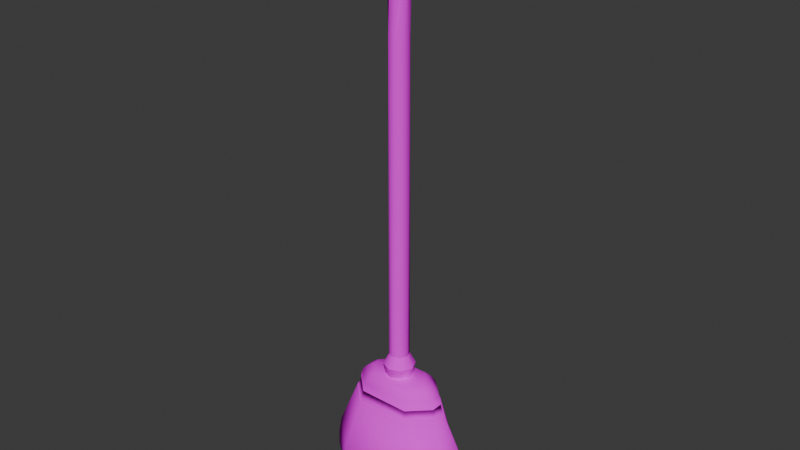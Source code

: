 # Source: mesh_broom.blend  (saved by Blender 4.2.66; exported with 4.5.12 LTS)
import bpy
from mathutils import Matrix  # noqa: F401  (used for matrix-valued properties, if any)

bpy.ops.wm.read_factory_settings(use_empty=True)
scene = bpy.context.scene
scene.name = 'Scene'

# ---- collections
col_collection = bpy.data.collections.new('Collection'); scene.collection.children.link(col_collection)

# ---- images (referenced by path relative to the original .blend; pixels are not part of the script)
import os
ASSET_DIR = os.environ.get("B2B_ASSET_DIR", "")  # directory of the original .blend (textures are referenced by path, not embedded)
HERE = os.path.dirname(os.path.abspath(__file__))  # packed textures are extracted next to this script under _unpacked/

def load_image(name, relpath, width, height, colorspace="sRGB"):
    """Load a texture the original file referenced (path relative to the .blend, or extracted next to this script)."""
    p = next((c for c in (os.path.join(HERE, relpath), os.path.join(ASSET_DIR, relpath)) if relpath and os.path.exists(c)), "")
    if p:
        img = bpy.data.images.load(p, check_existing=True)
        img.name = name
    else:  # same state as the original file: an image datablock whose file is absent (Cycles renders it pink)
        img = bpy.data.images.new(name, width, height)
        img.source = "FILE"
        img.filepath = "//" + (relpath or name)
    img.colorspace_settings.name = colorspace
    return img
img_texture_broom_1_albm_png = load_image('texture_broom_1_albm.png', 'texture_broom_1_albm.png', 1024, 1024, 'sRGB')

# ---- materials (node trees are filled in below, after node groups)
mat_material = bpy.data.materials.new('Material')
mat_material.alpha_threshold = 0.0
mat_material.roughness = 1.0
mat_material.line_color = (0.0, 0.0, 0.0, 1.0)

# ---- material node trees
mat_material.use_nodes = True; mat_material.node_tree.nodes.clear()
_N = mat_material.node_tree.nodes; _L = mat_material.node_tree.links
n0 = _N.new('ShaderNodeOutputMaterial'); n0.name = 'Material Output'; n0.location = (300, 300)
n1 = _N.new('ShaderNodeBsdfPrincipled'); n1.name = 'Principled BSDF'; n1.location = (10, 300)
n1.inputs[2].default_value = 1.0
n1.inputs[3].default_value = 1.0
n2 = _N.new('ShaderNodeTexImage'); n2.name = 'Image Texture'; n2.location = (-280, 280)
n2.image = img_texture_broom_1_albm_png
_L.new(n1.outputs[0], n0.inputs[0])
_L.new(n2.outputs[0], n1.inputs[0])
n0.is_active_output = True

# ---- world
world_world = bpy.data.worlds.new('World'); scene.world = world_world
world_world.use_nodes = True; world_world.node_tree.nodes.clear()
_N = world_world.node_tree.nodes; _L = world_world.node_tree.links
n0 = _N.new('ShaderNodeOutputWorld'); n0.name = 'World Output'; n0.location = (300, 300)
n1 = _N.new('ShaderNodeBackground'); n1.name = 'Background'; n1.location = (10, 300)
n1.inputs[0].default_value = (0.05088, 0.05088, 0.05088, 1.0)
_L.new(n1.outputs[0], n0.inputs[0])
n0.is_active_output = True
world_world.color = (0.05088, 0.05088, 0.05088)
world_world.sun_shadow_jitter_overblur = 0.0

# ---- meshes
me_cylinder = bpy.data.meshes.new('Cylinder')
me_cylinder.from_pydata([(-0.09671, -1.096e-08, -0.09671), (-0.09353, -0.02462, 2.973), (-0.06839, 0.06839, -0.09671), (-0.08354, 0.04873, 2.973), (-4.227e-09, 0.09671, -0.09671), (-0.02462, 0.09353, 2.973), (0.06839, 0.06839, -0.09671), (0.04873, 0.08354, 2.973), (0.09671, -2.503e-09, -0.09671), (0.09353, 0.02462, 2.973), (0.06839, -0.06839, -0.09671), (0.08354, -0.04873, 2.973), (4.227e-09, -0.09671, -0.09671), (0.02462, -0.09353, 2.973), (-0.06839, -0.06839, -0.09671), (-0.04873, -0.08354, 2.973), (-0.115, -0.009427, 4.017), (-0.07464, -0.08798, 4.017), (-0.08797, 0.07464, 4.017), (-0.009427, 0.115, 4.017), (0.07464, 0.08797, 4.017), (0.115, 0.009426, 4.017), (0.08797, -0.07464, 4.017), (0.009427, -0.115, 4.017), (-0.07359, -0.03652, 4.158), (-0.0166, -0.07298, 4.158), (-0.08149, 0.02133, 4.158), (-0.03569, 0.06669, 4.158), (0.037, 0.07298, 4.158), (0.09398, 0.03652, 4.158), (0.1019, -0.02133, 4.158), (0.05608, -0.06669, 4.158), (-0.1552, -8.571e-09, -0.2057), (-0.1098, 0.1098, -0.2057), (-6.786e-09, 0.1552, -0.2057), (0.1098, 0.1098, -0.2057), (0.1552, 5.001e-09, -0.2057), (0.1098, -0.1098, -0.2057), (6.786e-09, -0.1552, -0.2057), (-0.1098, -0.1098, -0.2057), (-0.122, -9.528e-09, -0.3559), (-0.08625, 0.08625, -0.3559), (-5.731e-09, 0.122, -0.3559), (0.08625, 0.08625, -0.3559), (0.122, 1.136e-09, -0.3559), (0.08625, -0.08625, -0.3559), (4.933e-09, -0.122, -0.3559), (-0.08625, -0.08625, -0.3559), (-0.4683, -1.665e-08, -0.623), (-0.4284, -1.526e-08, -0.5086), (-0.4781, -1.699e-08, -0.623), (-0.4373, -1.93e-08, -0.5086), (-0.4781, -1.699e-08, -0.623), (-0.4373, -1.93e-08, -0.5086), (-0.2906, -1.419e-08, -0.3172), (-0.538, -0.01013, -1.645), (-0.2548, -0.2956, -1.645), (0.3151, -0.2721, -1.655), (0.2978, 0.2979, -1.651), (-0.2831, 0.3058, -1.633), (-0.5369, -0.06775, -1.657), (-0.5391, 0.04749, -1.633), (0.5595, 0.04749, -1.633), (0.5595, -0.04749, -1.633), (-0.1724, 0.1533, -0.3172), (0.1928, 0.1533, -0.3172), (0.1928, -0.1533, -0.3172), (-0.1724, -0.1533, -0.3172), (-0.2906, 0.03942, -0.3172), (-0.2906, -0.03942, -0.3172), (0.311, -0.03942, -0.3172), (0.311, 0.03942, -0.3172), (-0.2435, 0.246, -0.5093), (0.2639, 0.246, -0.5093), (-0.4373, 0.05967, -0.5086), (0.4577, 0.05967, -0.5086), (0.2639, -0.246, -0.5093), (-0.2435, -0.246, -0.5093), (0.4577, -0.05967, -0.5086), (-0.4373, -0.05967, -0.5086), (0.2836, 0.2699, -0.6235), (0.4985, 0.06047, -0.623), (-0.2632, -0.2699, -0.6235), (-0.4781, -0.06047, -0.623), (-0.2632, 0.2699, -0.6235), (-0.4781, 0.06047, -0.623), (0.2836, -0.2699, -0.6235), (0.4985, -0.06047, -0.623), (-0.2632, 0.2699, -0.6235), (-0.2435, 0.246, -0.5093), (-0.4781, 0.06047, -0.623), (-0.4373, 0.05967, -0.5086), (0.2836, -0.2699, -0.6235), (0.2639, -0.246, -0.5093), (0.4985, -0.06047, -0.623), (0.4577, -0.05967, -0.5086), (0.2639, 0.246, -0.5093), (0.4577, 0.05967, -0.5086), (-0.4373, -0.05967, -0.5086), (-0.2435, -0.246, -0.5093), (0.2836, 0.2699, -0.6235), (0.4985, 0.06047, -0.623), (-0.2632, -0.2699, -0.6235), (-0.4781, -0.06047, -0.623), (-0.2577, 0.2645, -0.6235), (-0.2384, 0.2411, -0.5093), (-0.4683, 0.05926, -0.623), (-0.4284, 0.05847, -0.5086), (0.2781, -0.2645, -0.6235), (0.2588, -0.2411, -0.5093), (0.4887, -0.05926, -0.623), (0.4488, -0.05847, -0.5086), (0.2588, 0.2411, -0.5093), (0.4488, 0.05847, -0.5086), (-0.4284, -0.05847, -0.5086), (-0.2384, -0.2411, -0.5093), (0.2781, 0.2645, -0.6235), (0.4887, 0.05926, -0.623), (-0.2577, -0.2645, -0.6235), (-0.4683, -0.05926, -0.623), (-0.6765, 0.003627, -1.131), (-0.6868, -0.001148, -1.295), (-0.3762, 0.3961, -1.312), (-0.3589, 0.3858, -1.144), (0.4047, 0.3598, -1.186), (0.3984, 0.3838, -1.357), (0.418, -0.3878, -1.262), (0.4148, -0.3707, -1.105), (-0.3588, -0.3857, -1.143), (-0.3693, -0.3975, -1.303), (-0.6957, -0.1189, -1.279), (-0.6768, -0.1001, -1.118), (-0.6763, 0.1076, -1.145), (-0.6758, 0.1188, -1.309), (0.708, 0.1319, -1.297), (0.6787, 0.1392, -1.133), (0.6533, -0.1206, -1.17), (0.6943, -0.1176, -1.334), (-0.6312, -0.0085, -1.494), (-0.6709, -0.005555, -1.404), (-0.3487, 0.3588, -1.537), (-0.3801, 0.3884, -1.457), (0.3925, 0.3867, -1.413), (0.3637, 0.3681, -1.5), (0.3689, -0.3635, -1.499), (0.3938, -0.3898, -1.412), (-0.3661, -0.393, -1.412), (-0.3368, -0.3666, -1.5), (-0.6448, -0.1222, -1.501), (-0.6837, -0.133, -1.412), (-0.6585, 0.1215, -1.397), (-0.6178, 0.1032, -1.488), (0.6749, 0.09248, -1.495), (0.7105, 0.1153, -1.412), (0.7039, -0.1117, -1.412), (0.6751, -0.09257, -1.495), (-0.4106, -1.842e-08, -0.4223), (-0.3552, -1.65e-08, -0.3612), (-0.2309, 0.2306, -0.4232), (-0.2036, 0.1946, -0.3612), (0.2262, 0.1945, -0.3612), (0.2537, 0.2306, -0.4232), (0.2537, -0.2306, -0.4232), (0.2262, -0.1945, -0.3612), (-0.2036, -0.1946, -0.3612), (-0.2309, -0.2306, -0.4232), (-0.3551, 0.05201, -0.3612), (-0.4106, 0.06055, -0.4223), (-0.4106, -0.06055, -0.4223), (-0.3551, -0.05201, -0.3612), (0.3775, -0.05195, -0.361), (0.4333, -0.06055, -0.4223), (0.4333, 0.06055, -0.4223), (0.3775, 0.05195, -0.361)], [], [(0, 1, 3, 2), (2, 3, 5, 4), (4, 5, 7, 6), (6, 7, 9, 8), (8, 9, 11, 10), (10, 11, 13, 12), (15, 13, 22, 23), (12, 13, 15, 14), (14, 15, 1, 0), (4, 6, 35, 34), (17, 23, 31, 25), (5, 3, 16, 18), (11, 9, 20, 21), (1, 15, 23, 17), (3, 1, 17, 16), (7, 5, 18, 19), (13, 11, 21, 22), (9, 7, 19, 20), (24, 25, 31, 30, 29, 28, 27, 26), (22, 21, 29, 30), (20, 19, 27, 28), (18, 16, 24, 26), (23, 22, 30, 31), (21, 20, 28, 29), (19, 18, 26, 27), (16, 17, 25, 24), (38, 39, 47, 46), (10, 12, 38, 37), (6, 8, 36, 35), (12, 14, 39, 38), (2, 4, 34, 33), (8, 10, 37, 36), (14, 0, 32, 39), (0, 2, 33, 32), (36, 37, 45, 44), (34, 35, 43, 42), (32, 33, 41, 40), (39, 32, 40, 47), (37, 38, 46, 45), (35, 36, 44, 43), (33, 34, 42, 41), (122, 125, 142, 141), (54, 68, 166, 157), (151, 140, 59, 61), (79, 168, 156, 53), (148, 138, 55, 60), (98, 51, 49, 114), (90, 50, 48, 106), (79, 53, 51, 98), (85, 52, 50, 90), (119, 114, 49, 48), (154, 153, 134, 137), (133, 122, 141, 150), (129, 130, 149, 146), (60, 55, 61, 59, 58, 62, 63, 57, 56), (76, 162, 165, 77), (137, 126, 145, 154), (173, 160, 65, 71), (125, 134, 153, 142), (67, 69, 169, 164), (139, 149, 130, 121), (126, 129, 146, 145), (71, 70, 170, 173), (69, 54, 157, 169), (64, 68, 54, 69, 67, 66, 70, 71, 65), (132, 85, 84, 123), (136, 87, 86, 127), (120, 52, 85, 132), (87, 136, 135, 81), (128, 82, 83, 131), (140, 143, 58, 59), (124, 80, 81, 135), (144, 147, 56, 57), (164, 163, 66, 67), (68, 64, 159, 166), (163, 170, 70, 66), (72, 158, 161, 73), (171, 78, 75, 172), (74, 167, 158, 72), (77, 165, 168, 79), (78, 171, 162, 76), (73, 161, 172, 75), (160, 159, 64, 65), (86, 87, 94, 92), (73, 75, 97, 96), (87, 81, 101, 94), (72, 73, 96, 89), (80, 84, 88, 100), (78, 76, 93, 95), (81, 80, 100, 101), (127, 86, 82, 128), (123, 84, 80, 124), (147, 148, 60, 56), (152, 155, 63, 62), (131, 83, 52, 120), (155, 144, 57, 63), (143, 152, 62, 58), (74, 72, 89, 91), (94, 101, 117, 110), (99, 98, 114, 115), (100, 88, 104, 116), (51, 91, 107, 49), (101, 100, 116, 117), (97, 95, 111, 113), (50, 103, 119, 48), (96, 97, 113, 112), (75, 78, 95, 97), (84, 85, 90, 88), (53, 74, 91, 51), (82, 86, 92, 102), (77, 79, 98, 99), (83, 82, 102, 103), (76, 77, 99, 93), (52, 83, 103, 50), (104, 105, 112, 116), (116, 112, 113, 117), (48, 49, 107, 106), (118, 115, 114, 119), (108, 109, 115, 118), (106, 107, 105, 104), (110, 111, 109, 108), (111, 110, 117, 113), (92, 94, 110, 108), (93, 99, 115, 109), (88, 90, 106, 104), (91, 89, 105, 107), (102, 92, 108, 118), (95, 93, 109, 111), (89, 96, 112, 105), (103, 102, 118, 119), (131, 120, 121, 130), (123, 124, 125, 122), (127, 128, 129, 126), (120, 132, 133, 121), (135, 136, 137, 134), (128, 131, 130, 129), (132, 123, 122, 133), (124, 135, 134, 125), (136, 127, 126, 137), (150, 139, 121, 133), (151, 138, 139, 150), (143, 140, 141, 142), (147, 144, 145, 146), (138, 148, 149, 139), (155, 152, 153, 154), (148, 147, 146, 149), (140, 151, 150, 141), (152, 143, 142, 153), (144, 155, 154, 145), (138, 151, 61, 55), (167, 156, 157, 166), (161, 158, 159, 160), (165, 162, 163, 164), (156, 168, 169, 157), (171, 172, 173, 170), (158, 167, 166, 159), (168, 165, 164, 169), (162, 171, 170, 163), (172, 161, 160, 173), (53, 156, 167, 74)])
me_cylinder.polygons.foreach_set('use_smooth', [True] * 160)
_k = set([(0, 2), (0, 14), (2, 4), (4, 6), (6, 8), (8, 10), (10, 12), (12, 14), (32, 33), (32, 39), (33, 34), (34, 35), (35, 36), (36, 37), (37, 38), (38, 39), (40, 41), (40, 47), (41, 42), (42, 43), (43, 44), (44, 45), (45, 46), (46, 47)])
me_cylinder.attributes.new('sharp_edge', 'BOOLEAN', 'EDGE').data.foreach_set('value', [ (min(e.vertices), max(e.vertices)) in _k for e in me_cylinder.edges])
_uv = me_cylinder.uv_layers.new(name='UVMap')
_uv.uv.foreach_set('vector', [0.09716, 0.06575, 0.09161, 0.7364, 0.07633, 0.7362, 0.08101, 0.06639, 0.08101, 0.06639, 0.07633, 0.7362, 0.06102, 0.7359, 0.06469, 0.06724, 0.06469, 0.06724, 0.06102, 0.7359, 0.04571, 0.7355, 0.04835, 0.0685, 0.04835, 0.0685, 0.04571, 0.7355, 0.03064, 0.735, 0.03229, 0.06961, 0.1613, 0.0715, 0.1531, 0.7369, 0.1375, 0.7369, 0.1456, 0.06954, 0.1456, 0.06954, 0.1375, 0.7369, 0.1222, 0.7368, 0.1296, 0.0673, 0.1069, 0.7366, 0.1222, 0.7368, 0.1345, 0.9423, 0.1179, 0.9411, 0.1296, 0.0673, 0.1222, 0.7368, 0.1069, 0.7366, 0.1134, 0.06746, 0.1134, 0.06746, 0.1069, 0.7366, 0.09161, 0.7364, 0.09716, 0.06575, 0.06469, 0.06724, 0.04835, 0.0685, 0.04593, 0.04385, 0.0641, 0.04373, 0.1017, 0.9407, 0.1179, 0.9411, 0.1234, 0.9732, 0.1091, 0.9723, 0.06102, 0.7359, 0.07633, 0.7362, 0.08548, 0.9409, 0.069, 0.9417, 0.1375, 0.7369, 0.1531, 0.7369, 0.1701, 0.9477, 0.1517, 0.9443, 0.09161, 0.7364, 0.1069, 0.7366, 0.1179, 0.9411, 0.1017, 0.9407, 0.07633, 0.7362, 0.09161, 0.7364, 0.1017, 0.9407, 0.08548, 0.9409, 0.04571, 0.7355, 0.06102, 0.7359, 0.069, 0.9417, 0.05187, 0.9435, 0.1222, 0.7368, 0.1375, 0.7369, 0.1517, 0.9443, 0.1345, 0.9423, 0.03064, 0.735, 0.04571, 0.7355, 0.05187, 0.9435, 0.03352, 0.9465, 0.1962, 0.949, 0.2087, 0.949, 0.2176, 0.9579, 0.2176, 0.9704, 0.2087, 0.9793, 0.1962, 0.9793, 0.1873, 0.9704, 0.1873, 0.9579, 0.1345, 0.9423, 0.1517, 0.9443, 0.1513, 0.9781, 0.1375, 0.975, 0.03352, 0.9465, 0.05187, 0.9435, 0.06633, 0.974, 0.05256, 0.9767, 0.069, 0.9417, 0.08548, 0.9409, 0.09472, 0.9721, 0.08043, 0.9726, 0.1179, 0.9411, 0.1345, 0.9423, 0.1375, 0.975, 0.1234, 0.9732, 0.1517, 0.9443, 0.1701, 0.9477, 0.1642, 0.9833, 0.1513, 0.9781, 0.05187, 0.9435, 0.069, 0.9417, 0.08043, 0.9726, 0.06633, 0.974, 0.08548, 0.9409, 0.1017, 0.9407, 0.1091, 0.9723, 0.09472, 0.9721, 0.1314, 0.04489, 0.1145, 0.04376, 0.1147, 0.01942, 0.1317, 0.01928, 0.1456, 0.06954, 0.1296, 0.0673, 0.1314, 0.04489, 0.1493, 0.04602, 0.04835, 0.0685, 0.03229, 0.06961, 0.02467, 0.04546, 0.04593, 0.04385, 0.1296, 0.0673, 0.1134, 0.06746, 0.1145, 0.04376, 0.1314, 0.04489, 0.08101, 0.06639, 0.06469, 0.06724, 0.0641, 0.04373, 0.08114, 0.04339, 0.1613, 0.0715, 0.1456, 0.06954, 0.1493, 0.04602, 0.1701, 0.04888, 0.1134, 0.06746, 0.09716, 0.06575, 0.09777, 0.04343, 0.1145, 0.04376, 0.09716, 0.06575, 0.08101, 0.06639, 0.08114, 0.04339, 0.09777, 0.04343, 0.1701, 0.04888, 0.1493, 0.04602, 0.1495, 0.01906, 0.1681, 0.01857, 0.0641, 0.04373, 0.04593, 0.04385, 0.04605, 0.01761, 0.06412, 0.01742, 0.09777, 0.04343, 0.08114, 0.04339, 0.08175, 0.01847, 0.0983, 0.01946, 0.1145, 0.04376, 0.09777, 0.04343, 0.0983, 0.01946, 0.1147, 0.01942, 0.1493, 0.04602, 0.1314, 0.04489, 0.1317, 0.01928, 0.1495, 0.01906, 0.04593, 0.04385, 0.02467, 0.04546, 0.02848, 0.01674, 0.04605, 0.01761, 0.08114, 0.04339, 0.0641, 0.04373, 0.06412, 0.01742, 0.08175, 0.01847, 0.3035, 0.2339, 0.2903, 0.3429, 0.2861, 0.3421, 0.2841, 0.232, 0.6862, 0.4174, 0.6989, 0.4135, 0.7072, 0.4274, 0.6915, 0.4345, 0.2735, 0.1625, 0.2671, 0.2338, 0.248, 0.2388, 0.2382, 0.1599, 0.7177, 0.1411, 0.7059, 0.1598, 0.6935, 0.1541, 0.704, 0.1304, 0.2754, 0.7125, 0.2709, 0.7436, 0.2305, 0.7314, 0.2322, 0.7139, 0.731, 0.9115, 0.7181, 0.9115, 0.7181, 0.9099, 0.7307, 0.9099, 0.7363, 0.7579, 0.7233, 0.7579, 0.7233, 0.7562, 0.736, 0.7562, 0.7177, 0.1411, 0.704, 0.1304, 0.704, 0.1304, 0.7177, 0.1411, 0.4682, 0.199, 0.472, 0.1823, 0.472, 0.1823, 0.4682, 0.199, 0.5796, 0.5448, 0.5985, 0.5275, 0.6071, 0.5368, 0.5883, 0.5542, 0.2901, 0.4459, 0.2913, 0.4065, 0.3039, 0.4035, 0.2978, 0.4473, 0.3051, 0.1605, 0.3035, 0.2339, 0.2841, 0.232, 0.2941, 0.1622, 0.3077, 0.6334, 0.3194, 0.7172, 0.2982, 0.7136, 0.2929, 0.6341, 0.6162, 0.7791, 0.6035, 0.7789, 0.5909, 0.7794, 0.5354, 0.7351, 0.5372, 0.6354, 0.5912, 0.5903, 0.6117, 0.5903, 0.6601, 0.6325, 0.6651, 0.7303, 0.7844, 0.2182, 0.7673, 0.2277, 0.7334, 0.1836, 0.7461, 0.171, 0.2978, 0.4473, 0.3133, 0.5112, 0.2924, 0.5139, 0.2901, 0.4459, 0.7701, 0.2926, 0.7647, 0.3321, 0.7544, 0.3297, 0.7573, 0.2926, 0.2903, 0.3429, 0.3039, 0.4035, 0.2913, 0.4065, 0.2861, 0.3421, 0.7189, 0.1992, 0.6946, 0.1839, 0.6986, 0.174, 0.7245, 0.193, 0.2954, 0.7481, 0.2982, 0.7136, 0.3194, 0.7172, 0.3156, 0.7488, 0.3133, 0.5112, 0.3077, 0.6334, 0.2929, 0.6341, 0.2924, 0.5139, 0.7573, 0.2926, 0.7545, 0.2705, 0.7668, 0.2679, 0.7701, 0.2926, 0.6946, 0.1839, 0.6862, 0.1825, 0.6881, 0.1712, 0.6986, 0.174, 0.5354, 0.7996, 0.56, 0.7794, 0.5685, 0.7794, 0.577, 0.7794, 0.6015, 0.7996, 0.6015, 0.8623, 0.577, 0.8826, 0.56, 0.8826, 0.5354, 0.8623, 0.3421, 0.1628, 0.4682, 0.199, 0.4583, 0.2577, 0.3377, 0.2384, 0.3312, 0.449, 0.4592, 0.4419, 0.4654, 0.5072, 0.3468, 0.509, 0.3486, 0.1374, 0.472, 0.1823, 0.4682, 0.199, 0.3421, 0.1628, 0.4592, 0.4419, 0.3312, 0.449, 0.3358, 0.4006, 0.4553, 0.404, 0.3445, 0.6282, 0.4794, 0.5989, 0.499, 0.6691, 0.3596, 0.7137, 0.2671, 0.2338, 0.2717, 0.3399, 0.2436, 0.3363, 0.248, 0.2388, 0.3244, 0.3454, 0.4523, 0.3402, 0.4553, 0.404, 0.3358, 0.4006, 0.2738, 0.5147, 0.2733, 0.6323, 0.239, 0.6258, 0.2372, 0.5138, 0.7245, 0.193, 0.7551, 0.2336, 0.7474, 0.2368, 0.7189, 0.1992, 0.6989, 0.4135, 0.7312, 0.3858, 0.7396, 0.3925, 0.7072, 0.4274, 0.7551, 0.2336, 0.7668, 0.2679, 0.7545, 0.2705, 0.7474, 0.2368, 0.7759, 0.4155, 0.7541, 0.4024, 0.7808, 0.3362, 0.8026, 0.3422, 0.7844, 0.2641, 0.8072, 0.2592, 0.8131, 0.2923, 0.7886, 0.2924, 0.747, 0.4722, 0.7225, 0.4469, 0.7541, 0.4024, 0.7759, 0.4155, 0.7461, 0.171, 0.7334, 0.1836, 0.7059, 0.1598, 0.7177, 0.1411, 0.8072, 0.2592, 0.7844, 0.2641, 0.7673, 0.2277, 0.7844, 0.2182, 0.8026, 0.3422, 0.7808, 0.3362, 0.7886, 0.2924, 0.8131, 0.2923, 0.7647, 0.3321, 0.7396, 0.3925, 0.7312, 0.3858, 0.7544, 0.3297, 0.4654, 0.5072, 0.4592, 0.4419, 0.4593, 0.4419, 0.4655, 0.5072, 0.8026, 0.3422, 0.8131, 0.2923, 0.8132, 0.2923, 0.8027, 0.3423, 0.4592, 0.4419, 0.4553, 0.404, 0.4553, 0.404, 0.4593, 0.4419, 0.7759, 0.4155, 0.8026, 0.3422, 0.8027, 0.3423, 0.776, 0.4156, 0.4523, 0.3402, 0.4583, 0.2577, 0.4584, 0.2577, 0.4524, 0.3402, 0.8072, 0.2592, 0.7844, 0.2182, 0.7844, 0.2182, 0.8073, 0.2592, 0.4553, 0.404, 0.4523, 0.3402, 0.4524, 0.3402, 0.4553, 0.404, 0.3468, 0.509, 0.4654, 0.5072, 0.4794, 0.5989, 0.3445, 0.6282, 0.3377, 0.2384, 0.4583, 0.2577, 0.4523, 0.3402, 0.3244, 0.3454, 0.2733, 0.6323, 0.2754, 0.7125, 0.2322, 0.7139, 0.239, 0.6258, 0.2743, 0.4097, 0.2743, 0.4435, 0.2439, 0.4394, 0.241, 0.4149, 0.3596, 0.7137, 0.499, 0.6691, 0.5051, 0.6883, 0.3611, 0.7419, 0.2743, 0.4435, 0.2738, 0.5147, 0.2372, 0.5138, 0.2439, 0.4394, 0.2717, 0.3399, 0.2743, 0.4097, 0.241, 0.4149, 0.2436, 0.3363, 0.747, 0.4722, 0.7759, 0.4155, 0.776, 0.4156, 0.7471, 0.4722, 0.7102, 0.5903, 0.7363, 0.5903, 0.736, 0.592, 0.7105, 0.592, 0.7712, 0.8782, 0.731, 0.9115, 0.7307, 0.9099, 0.7701, 0.8773, 0.7815, 0.6272, 0.7815, 0.721, 0.7803, 0.7201, 0.7803, 0.6281, 0.7181, 0.9115, 0.7053, 0.9115, 0.7055, 0.9099, 0.7181, 0.9099, 0.7363, 0.5903, 0.7815, 0.6272, 0.7803, 0.6281, 0.736, 0.592, 0.7053, 0.7579, 0.731, 0.7579, 0.7307, 0.7594, 0.7055, 0.7594, 0.7233, 0.7579, 0.7102, 0.7579, 0.7105, 0.7562, 0.7233, 0.7562, 0.6651, 0.7911, 0.7053, 0.7579, 0.7055, 0.7594, 0.6661, 0.792, 0.8131, 0.2923, 0.8072, 0.2592, 0.8073, 0.2592, 0.8132, 0.2923, 0.4583, 0.2577, 0.4682, 0.199, 0.4682, 0.199, 0.4584, 0.2577, 0.7285, 0.4983, 0.747, 0.4722, 0.7471, 0.4722, 0.7285, 0.4983, 0.4794, 0.5989, 0.4654, 0.5072, 0.4655, 0.5072, 0.4794, 0.5989, 0.7461, 0.171, 0.7177, 0.1411, 0.7177, 0.1411, 0.7461, 0.171, 0.499, 0.6691, 0.4794, 0.5989, 0.4794, 0.5989, 0.4991, 0.669, 0.7844, 0.2182, 0.7461, 0.171, 0.7461, 0.171, 0.7844, 0.2182, 0.5051, 0.6883, 0.499, 0.6691, 0.4991, 0.669, 0.5051, 0.6883, 0.5484, 0.1876, 0.5706, 0.1999, 0.5394, 0.2793, 0.5148, 0.2732, 0.5148, 0.2732, 0.5394, 0.2793, 0.5307, 0.3297, 0.5051, 0.3295, 0.5883, 0.1304, 0.6071, 0.1478, 0.5985, 0.1571, 0.5796, 0.1398, 0.5484, 0.497, 0.5706, 0.4847, 0.5985, 0.5275, 0.5796, 0.5448, 0.5148, 0.4114, 0.5394, 0.4053, 0.5706, 0.4847, 0.5484, 0.497, 0.5796, 0.1398, 0.5985, 0.1571, 0.5706, 0.1999, 0.5484, 0.1876, 0.5051, 0.3551, 0.5307, 0.3549, 0.5394, 0.4053, 0.5148, 0.4114, 0.5307, 0.3549, 0.5051, 0.3551, 0.5051, 0.3295, 0.5307, 0.3297, 0.6651, 0.6272, 0.7102, 0.5903, 0.7105, 0.592, 0.6662, 0.6281, 0.7712, 0.7911, 0.7712, 0.8782, 0.7701, 0.8773, 0.7701, 0.792, 0.7815, 0.721, 0.7363, 0.7579, 0.736, 0.7562, 0.7803, 0.7201, 0.7053, 0.9115, 0.6651, 0.8782, 0.6661, 0.8773, 0.7055, 0.9099, 0.6651, 0.721, 0.6651, 0.6272, 0.6662, 0.6281, 0.6662, 0.7201, 0.731, 0.7579, 0.7712, 0.7911, 0.7701, 0.792, 0.7307, 0.7594, 0.6651, 0.8782, 0.6651, 0.7911, 0.6661, 0.792, 0.6661, 0.8773, 0.7102, 0.7579, 0.6651, 0.721, 0.6662, 0.7201, 0.7105, 0.7562, 0.3596, 0.7137, 0.3611, 0.7419, 0.3156, 0.7488, 0.3194, 0.7172, 0.3377, 0.2384, 0.3244, 0.3454, 0.2903, 0.3429, 0.3035, 0.2339, 0.3468, 0.509, 0.3445, 0.6282, 0.3077, 0.6334, 0.3133, 0.5112, 0.3486, 0.1374, 0.3421, 0.1628, 0.3051, 0.1605, 0.3081, 0.1306, 0.3358, 0.4006, 0.3312, 0.449, 0.2978, 0.4473, 0.3039, 0.4035, 0.3445, 0.6282, 0.3596, 0.7137, 0.3194, 0.7172, 0.3077, 0.6334, 0.3421, 0.1628, 0.3377, 0.2384, 0.3035, 0.2339, 0.3051, 0.1605, 0.3244, 0.3454, 0.3358, 0.4006, 0.3039, 0.4035, 0.2903, 0.3429, 0.3312, 0.449, 0.3468, 0.509, 0.3133, 0.5112, 0.2978, 0.4473, 0.2941, 0.1622, 0.2895, 0.1305, 0.3081, 0.1306, 0.3051, 0.1605, 0.2735, 0.1625, 0.2671, 0.1343, 0.2895, 0.1305, 0.2941, 0.1622, 0.2717, 0.3399, 0.2671, 0.2338, 0.2841, 0.232, 0.2861, 0.3421, 0.2733, 0.6323, 0.2738, 0.5147, 0.2924, 0.5139, 0.2929, 0.6341, 0.2709, 0.7436, 0.2754, 0.7125, 0.2982, 0.7136, 0.2954, 0.7481, 0.2743, 0.4435, 0.2743, 0.4097, 0.2913, 0.4065, 0.2901, 0.4459, 0.2754, 0.7125, 0.2733, 0.6323, 0.2929, 0.6341, 0.2982, 0.7136, 0.2671, 0.2338, 0.2735, 0.1625, 0.2941, 0.1622, 0.2841, 0.232, 0.2743, 0.4097, 0.2717, 0.3399, 0.2861, 0.3421, 0.2913, 0.4065, 0.2738, 0.5147, 0.2743, 0.4435, 0.2901, 0.4459, 0.2924, 0.5139, 0.2671, 0.1343, 0.2735, 0.1625, 0.2382, 0.1599, 0.2305, 0.1458, 0.7225, 0.4469, 0.7044, 0.4608, 0.6915, 0.4345, 0.7072, 0.4274, 0.7808, 0.3362, 0.7541, 0.4024, 0.7396, 0.3925, 0.7647, 0.3321, 0.7334, 0.1836, 0.7673, 0.2277, 0.7551, 0.2336, 0.7245, 0.193, 0.6935, 0.1541, 0.7059, 0.1598, 0.6986, 0.174, 0.6881, 0.1712, 0.7844, 0.2641, 0.7886, 0.2924, 0.7701, 0.2926, 0.7668, 0.2679, 0.7541, 0.4024, 0.7225, 0.4469, 0.7072, 0.4274, 0.7396, 0.3925, 0.7059, 0.1598, 0.7334, 0.1836, 0.7245, 0.193, 0.6986, 0.174, 0.7673, 0.2277, 0.7844, 0.2641, 0.7668, 0.2679, 0.7551, 0.2336, 0.7886, 0.2924, 0.7808, 0.3362, 0.7647, 0.3321, 0.7701, 0.2926, 0.7285, 0.4983, 0.7044, 0.4608, 0.7225, 0.4469, 0.747, 0.4722])
me_cylinder.materials.append(mat_material)
me_cylinder.update()

# ---- objects
ob_cylinder = bpy.data.objects.new('Cylinder', me_cylinder)

# ---- transforms, parenting, visibility, modifiers, constraints
ob_cylinder.location = (0.0, 0.0, 0.0)

# ---- collection membership
col_collection.objects.link(ob_cylinder)

# ---- scene / render settings (as saved in the file)
scene.frame_start = 1; scene.frame_end = 250; scene.frame_set(1)
scene.render.engine = 'BLENDER_EEVEE_NEXT'
bpy.context.view_layer.update()

# ---- added for rendering (the .blend has no active camera and no usable light): camera, sun
cam_auto = bpy.data.cameras.new('AutoCamera')
cam_auto.lens = 50.0
cam_auto.sensor_width = 36.0
cam_auto.clip_end = 1000.0
ob_auto_camera = bpy.data.objects.new('AutoCamera', cam_auto)
scene.collection.objects.link(ob_auto_camera)
ob_auto_camera.location = (5.59148, -6.70162, 5.71756)
ob_auto_camera.rotation_euler = (1.09748, -7.21219e-08, 0.694738)
scene.camera = ob_auto_camera
light_auto_sun = bpy.data.lights.new('AutoSun', 'SUN')
light_auto_sun.energy = 3.0
light_auto_sun.angle = 0.0523599
ob_auto_sun = bpy.data.objects.new('AutoSun', light_auto_sun)
scene.collection.objects.link(ob_auto_sun)
ob_auto_sun.rotation_euler = (0.872665, 0.174533, 0.523599)
bpy.context.view_layer.update()
